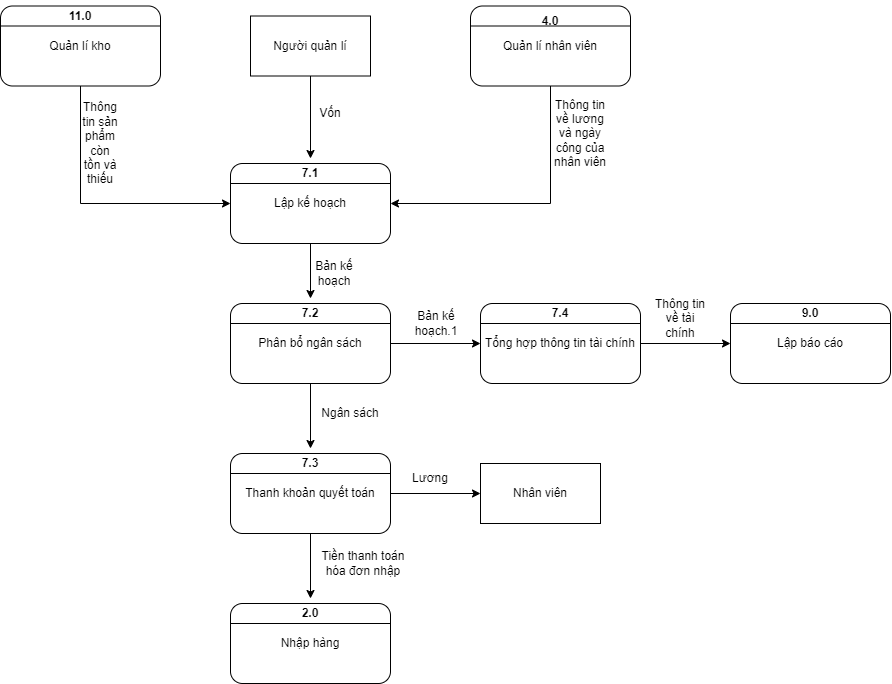

The diagram above was exported from draw.io. Its source (the exported page's mxGraphModel, read from the mxfile embedded in the PNG):
<mxGraphModel dx="1038" dy="521" grid="1" gridSize="10" guides="1" tooltips="1" connect="1" arrows="1" fold="1" page="1" pageScale="1" pageWidth="827" pageHeight="1169" math="0" shadow="0">
  <root>
    <mxCell id="0" />
    <mxCell id="1" parent="0" />
    <mxCell id="gbGtvRg7pg4ocRUTKEWw-1" value="Quản lí kho" style="rounded=1;whiteSpace=wrap;html=1;" parent="1" vertex="1">
      <mxGeometry x="80" y="47.5" width="160" height="80" as="geometry" />
    </mxCell>
    <mxCell id="gbGtvRg7pg4ocRUTKEWw-2" value="" style="endArrow=none;html=1;rounded=0;entryX=1;entryY=0.25;entryDx=0;entryDy=0;exitX=0;exitY=0.25;exitDx=0;exitDy=0;" parent="1" source="gbGtvRg7pg4ocRUTKEWw-1" target="gbGtvRg7pg4ocRUTKEWw-1" edge="1">
      <mxGeometry width="50" height="50" relative="1" as="geometry">
        <mxPoint x="140" y="122.5" as="sourcePoint" />
        <mxPoint x="190" y="72.5" as="targetPoint" />
      </mxGeometry>
    </mxCell>
    <mxCell id="gbGtvRg7pg4ocRUTKEWw-3" value="&lt;b&gt;11.0&lt;/b&gt;" style="text;html=1;strokeColor=none;fillColor=none;align=center;verticalAlign=middle;whiteSpace=wrap;rounded=0;fontSize=12;fontColor=none;" parent="1" vertex="1">
      <mxGeometry x="130" y="42.5" width="60" height="30" as="geometry" />
    </mxCell>
    <mxCell id="gbGtvRg7pg4ocRUTKEWw-4" value="Người quản lí" style="rounded=0;whiteSpace=wrap;html=1;" parent="1" vertex="1">
      <mxGeometry x="330" y="57.5" width="120" height="60" as="geometry" />
    </mxCell>
    <mxCell id="gbGtvRg7pg4ocRUTKEWw-5" value="Quản lí nhân viên" style="rounded=1;whiteSpace=wrap;html=1;" parent="1" vertex="1">
      <mxGeometry x="550" y="47.5" width="160" height="80" as="geometry" />
    </mxCell>
    <mxCell id="gbGtvRg7pg4ocRUTKEWw-6" value="" style="endArrow=none;html=1;rounded=0;entryX=1;entryY=0.25;entryDx=0;entryDy=0;exitX=0;exitY=0.25;exitDx=0;exitDy=0;" parent="1" source="gbGtvRg7pg4ocRUTKEWw-5" target="gbGtvRg7pg4ocRUTKEWw-5" edge="1">
      <mxGeometry width="50" height="50" relative="1" as="geometry">
        <mxPoint x="710" y="127.5" as="sourcePoint" />
        <mxPoint x="760" y="77.5" as="targetPoint" />
      </mxGeometry>
    </mxCell>
    <mxCell id="gbGtvRg7pg4ocRUTKEWw-7" value="&lt;b&gt;4.0&lt;/b&gt;" style="text;html=1;strokeColor=none;fillColor=none;align=center;verticalAlign=middle;whiteSpace=wrap;rounded=0;fontSize=12;fontColor=none;" parent="1" vertex="1">
      <mxGeometry x="600" y="47.5" width="60" height="30" as="geometry" />
    </mxCell>
    <mxCell id="gbGtvRg7pg4ocRUTKEWw-8" value="" style="endArrow=classic;html=1;rounded=0;exitX=0.5;exitY=1;exitDx=0;exitDy=0;entryX=0.5;entryY=0;entryDx=0;entryDy=0;" parent="1" source="gbGtvRg7pg4ocRUTKEWw-4" target="gbGtvRg7pg4ocRUTKEWw-11" edge="1">
      <mxGeometry width="50" height="50" relative="1" as="geometry">
        <mxPoint x="390" y="240" as="sourcePoint" />
        <mxPoint x="390" y="200" as="targetPoint" />
      </mxGeometry>
    </mxCell>
    <mxCell id="gbGtvRg7pg4ocRUTKEWw-9" value="Lập kế hoạch" style="rounded=1;whiteSpace=wrap;html=1;" parent="1" vertex="1">
      <mxGeometry x="310" y="205" width="160" height="80" as="geometry" />
    </mxCell>
    <mxCell id="gbGtvRg7pg4ocRUTKEWw-10" value="" style="endArrow=none;html=1;rounded=0;entryX=1;entryY=0.25;entryDx=0;entryDy=0;exitX=0;exitY=0.25;exitDx=0;exitDy=0;" parent="1" source="gbGtvRg7pg4ocRUTKEWw-9" target="gbGtvRg7pg4ocRUTKEWw-9" edge="1">
      <mxGeometry width="50" height="50" relative="1" as="geometry">
        <mxPoint x="370" y="280" as="sourcePoint" />
        <mxPoint x="420" y="230" as="targetPoint" />
      </mxGeometry>
    </mxCell>
    <mxCell id="gbGtvRg7pg4ocRUTKEWw-11" value="&lt;b&gt;7.1&lt;/b&gt;" style="text;html=1;strokeColor=none;fillColor=none;align=center;verticalAlign=middle;whiteSpace=wrap;rounded=0;fontSize=12;fontColor=none;" parent="1" vertex="1">
      <mxGeometry x="360" y="200" width="60" height="30" as="geometry" />
    </mxCell>
    <mxCell id="gbGtvRg7pg4ocRUTKEWw-12" value="Vốn" style="text;html=1;strokeColor=none;fillColor=none;align=center;verticalAlign=middle;whiteSpace=wrap;rounded=0;" parent="1" vertex="1">
      <mxGeometry x="380" y="140" width="60" height="30" as="geometry" />
    </mxCell>
    <mxCell id="gbGtvRg7pg4ocRUTKEWw-13" value="" style="endArrow=classic;html=1;rounded=0;entryX=0;entryY=0.5;entryDx=0;entryDy=0;exitX=0.5;exitY=1;exitDx=0;exitDy=0;" parent="1" source="gbGtvRg7pg4ocRUTKEWw-1" target="gbGtvRg7pg4ocRUTKEWw-9" edge="1">
      <mxGeometry width="50" height="50" relative="1" as="geometry">
        <mxPoint x="390" y="340" as="sourcePoint" />
        <mxPoint x="440" y="290" as="targetPoint" />
        <Array as="points">
          <mxPoint x="160" y="245" />
        </Array>
      </mxGeometry>
    </mxCell>
    <mxCell id="gbGtvRg7pg4ocRUTKEWw-14" value="Thông tin sản phẩm còn tồn và thiếu" style="text;html=1;strokeColor=none;fillColor=none;align=center;verticalAlign=middle;whiteSpace=wrap;rounded=0;" parent="1" vertex="1">
      <mxGeometry x="160" y="150" width="40" height="70" as="geometry" />
    </mxCell>
    <mxCell id="gbGtvRg7pg4ocRUTKEWw-15" value="" style="endArrow=classic;html=1;rounded=0;entryX=1;entryY=0.5;entryDx=0;entryDy=0;exitX=0.5;exitY=1;exitDx=0;exitDy=0;" parent="1" source="gbGtvRg7pg4ocRUTKEWw-5" target="gbGtvRg7pg4ocRUTKEWw-9" edge="1">
      <mxGeometry width="50" height="50" relative="1" as="geometry">
        <mxPoint x="390" y="320" as="sourcePoint" />
        <mxPoint x="440" y="270" as="targetPoint" />
        <Array as="points">
          <mxPoint x="630" y="245" />
        </Array>
      </mxGeometry>
    </mxCell>
    <mxCell id="gbGtvRg7pg4ocRUTKEWw-16" value="Thông tin về lương và ngày công của nhân viên" style="text;html=1;strokeColor=none;fillColor=none;align=center;verticalAlign=middle;whiteSpace=wrap;rounded=0;" parent="1" vertex="1">
      <mxGeometry x="630" y="160" width="60" height="30" as="geometry" />
    </mxCell>
    <mxCell id="gbGtvRg7pg4ocRUTKEWw-17" value="" style="endArrow=classic;html=1;rounded=0;exitX=0.5;exitY=1;exitDx=0;exitDy=0;entryX=0.5;entryY=0;entryDx=0;entryDy=0;" parent="1" source="gbGtvRg7pg4ocRUTKEWw-9" target="gbGtvRg7pg4ocRUTKEWw-21" edge="1">
      <mxGeometry width="50" height="50" relative="1" as="geometry">
        <mxPoint x="390" y="390" as="sourcePoint" />
        <mxPoint x="390" y="360" as="targetPoint" />
      </mxGeometry>
    </mxCell>
    <mxCell id="gbGtvRg7pg4ocRUTKEWw-18" value="Bản kế hoạch" style="text;html=1;strokeColor=none;fillColor=none;align=center;verticalAlign=middle;whiteSpace=wrap;rounded=0;" parent="1" vertex="1">
      <mxGeometry x="384" y="300" width="60" height="30" as="geometry" />
    </mxCell>
    <mxCell id="gbGtvRg7pg4ocRUTKEWw-19" value="Phân bổ ngân sách" style="rounded=1;whiteSpace=wrap;html=1;" parent="1" vertex="1">
      <mxGeometry x="310" y="345" width="160" height="80" as="geometry" />
    </mxCell>
    <mxCell id="gbGtvRg7pg4ocRUTKEWw-20" value="" style="endArrow=none;html=1;rounded=0;entryX=1;entryY=0.25;entryDx=0;entryDy=0;exitX=0;exitY=0.25;exitDx=0;exitDy=0;" parent="1" source="gbGtvRg7pg4ocRUTKEWw-19" target="gbGtvRg7pg4ocRUTKEWw-19" edge="1">
      <mxGeometry width="50" height="50" relative="1" as="geometry">
        <mxPoint x="370" y="420" as="sourcePoint" />
        <mxPoint x="420" y="370" as="targetPoint" />
      </mxGeometry>
    </mxCell>
    <mxCell id="gbGtvRg7pg4ocRUTKEWw-21" value="&lt;b&gt;7.2&lt;/b&gt;" style="text;html=1;strokeColor=none;fillColor=none;align=center;verticalAlign=middle;whiteSpace=wrap;rounded=0;fontSize=12;fontColor=none;" parent="1" vertex="1">
      <mxGeometry x="360" y="340" width="60" height="30" as="geometry" />
    </mxCell>
    <mxCell id="gbGtvRg7pg4ocRUTKEWw-22" value="Thanh khoản quyết toán" style="rounded=1;whiteSpace=wrap;html=1;" parent="1" vertex="1">
      <mxGeometry x="310" y="495" width="160" height="80" as="geometry" />
    </mxCell>
    <mxCell id="gbGtvRg7pg4ocRUTKEWw-23" value="" style="endArrow=none;html=1;rounded=0;entryX=1;entryY=0.25;entryDx=0;entryDy=0;exitX=0;exitY=0.25;exitDx=0;exitDy=0;" parent="1" source="gbGtvRg7pg4ocRUTKEWw-22" target="gbGtvRg7pg4ocRUTKEWw-22" edge="1">
      <mxGeometry width="50" height="50" relative="1" as="geometry">
        <mxPoint x="370" y="570" as="sourcePoint" />
        <mxPoint x="420" y="520" as="targetPoint" />
      </mxGeometry>
    </mxCell>
    <mxCell id="gbGtvRg7pg4ocRUTKEWw-24" value="&lt;b&gt;7.3&lt;/b&gt;" style="text;html=1;strokeColor=none;fillColor=none;align=center;verticalAlign=middle;whiteSpace=wrap;rounded=0;fontSize=12;fontColor=none;" parent="1" vertex="1">
      <mxGeometry x="360" y="490" width="60" height="30" as="geometry" />
    </mxCell>
    <mxCell id="gbGtvRg7pg4ocRUTKEWw-25" value="" style="endArrow=classic;html=1;rounded=0;entryX=0.5;entryY=0;entryDx=0;entryDy=0;exitX=0.5;exitY=1;exitDx=0;exitDy=0;" parent="1" source="gbGtvRg7pg4ocRUTKEWw-19" target="gbGtvRg7pg4ocRUTKEWw-24" edge="1">
      <mxGeometry width="50" height="50" relative="1" as="geometry">
        <mxPoint x="390" y="480" as="sourcePoint" />
        <mxPoint x="440" y="430" as="targetPoint" />
      </mxGeometry>
    </mxCell>
    <mxCell id="gbGtvRg7pg4ocRUTKEWw-26" value="Ngân sách" style="text;html=1;strokeColor=none;fillColor=none;align=center;verticalAlign=middle;whiteSpace=wrap;rounded=0;" parent="1" vertex="1">
      <mxGeometry x="400" y="440" width="60" height="30" as="geometry" />
    </mxCell>
    <mxCell id="gbGtvRg7pg4ocRUTKEWw-27" value="" style="endArrow=classic;html=1;rounded=0;exitX=1;exitY=0.5;exitDx=0;exitDy=0;entryX=0;entryY=0.5;entryDx=0;entryDy=0;" parent="1" source="gbGtvRg7pg4ocRUTKEWw-22" target="gbGtvRg7pg4ocRUTKEWw-28" edge="1">
      <mxGeometry width="50" height="50" relative="1" as="geometry">
        <mxPoint x="390" y="580" as="sourcePoint" />
        <mxPoint x="570" y="535" as="targetPoint" />
      </mxGeometry>
    </mxCell>
    <mxCell id="gbGtvRg7pg4ocRUTKEWw-28" value="Nhân viên" style="rounded=0;whiteSpace=wrap;html=1;" parent="1" vertex="1">
      <mxGeometry x="560" y="505" width="120" height="60" as="geometry" />
    </mxCell>
    <mxCell id="gbGtvRg7pg4ocRUTKEWw-30" value="Lương" style="text;html=1;strokeColor=none;fillColor=none;align=center;verticalAlign=middle;whiteSpace=wrap;rounded=0;" parent="1" vertex="1">
      <mxGeometry x="480" y="505" width="60" height="30" as="geometry" />
    </mxCell>
    <mxCell id="gbGtvRg7pg4ocRUTKEWw-31" value="Nhập hàng" style="rounded=1;whiteSpace=wrap;html=1;" parent="1" vertex="1">
      <mxGeometry x="310" y="645" width="160" height="80" as="geometry" />
    </mxCell>
    <mxCell id="gbGtvRg7pg4ocRUTKEWw-32" value="" style="endArrow=none;html=1;rounded=0;entryX=1;entryY=0.25;entryDx=0;entryDy=0;exitX=0;exitY=0.25;exitDx=0;exitDy=0;" parent="1" source="gbGtvRg7pg4ocRUTKEWw-31" target="gbGtvRg7pg4ocRUTKEWw-31" edge="1">
      <mxGeometry width="50" height="50" relative="1" as="geometry">
        <mxPoint x="370" y="720" as="sourcePoint" />
        <mxPoint x="420" y="670" as="targetPoint" />
      </mxGeometry>
    </mxCell>
    <mxCell id="gbGtvRg7pg4ocRUTKEWw-33" value="&lt;b&gt;2.0&lt;/b&gt;" style="text;html=1;strokeColor=none;fillColor=none;align=center;verticalAlign=middle;whiteSpace=wrap;rounded=0;fontSize=12;fontColor=none;" parent="1" vertex="1">
      <mxGeometry x="360" y="640" width="60" height="30" as="geometry" />
    </mxCell>
    <mxCell id="gbGtvRg7pg4ocRUTKEWw-34" value="" style="endArrow=classic;html=1;rounded=0;entryX=0.5;entryY=0;entryDx=0;entryDy=0;exitX=0.5;exitY=1;exitDx=0;exitDy=0;" parent="1" source="gbGtvRg7pg4ocRUTKEWw-22" target="gbGtvRg7pg4ocRUTKEWw-33" edge="1">
      <mxGeometry width="50" height="50" relative="1" as="geometry">
        <mxPoint x="390" y="580" as="sourcePoint" />
        <mxPoint x="440" y="530" as="targetPoint" />
      </mxGeometry>
    </mxCell>
    <mxCell id="gbGtvRg7pg4ocRUTKEWw-35" value="Tiền thanh toán hóa đơn nhập" style="text;html=1;strokeColor=none;fillColor=none;align=center;verticalAlign=middle;whiteSpace=wrap;rounded=0;" parent="1" vertex="1">
      <mxGeometry x="400" y="590" width="86" height="30" as="geometry" />
    </mxCell>
    <mxCell id="gbGtvRg7pg4ocRUTKEWw-36" value="" style="endArrow=classic;html=1;rounded=0;exitX=1;exitY=0.5;exitDx=0;exitDy=0;entryX=0;entryY=0.5;entryDx=0;entryDy=0;" parent="1" source="gbGtvRg7pg4ocRUTKEWw-19" target="gbGtvRg7pg4ocRUTKEWw-38" edge="1">
      <mxGeometry width="50" height="50" relative="1" as="geometry">
        <mxPoint x="390" y="360" as="sourcePoint" />
        <mxPoint x="560" y="385" as="targetPoint" />
      </mxGeometry>
    </mxCell>
    <mxCell id="gbGtvRg7pg4ocRUTKEWw-37" value="Bản kế hoạch.1" style="text;html=1;strokeColor=none;fillColor=none;align=center;verticalAlign=middle;whiteSpace=wrap;rounded=0;" parent="1" vertex="1">
      <mxGeometry x="486" y="350" width="60" height="30" as="geometry" />
    </mxCell>
    <mxCell id="gbGtvRg7pg4ocRUTKEWw-38" value="Tổng hợp thông tin tài chính" style="rounded=1;whiteSpace=wrap;html=1;" parent="1" vertex="1">
      <mxGeometry x="560" y="345" width="160" height="80" as="geometry" />
    </mxCell>
    <mxCell id="gbGtvRg7pg4ocRUTKEWw-39" value="" style="endArrow=none;html=1;rounded=0;entryX=1;entryY=0.25;entryDx=0;entryDy=0;exitX=0;exitY=0.25;exitDx=0;exitDy=0;" parent="1" source="gbGtvRg7pg4ocRUTKEWw-38" target="gbGtvRg7pg4ocRUTKEWw-38" edge="1">
      <mxGeometry width="50" height="50" relative="1" as="geometry">
        <mxPoint x="620" y="420" as="sourcePoint" />
        <mxPoint x="670" y="370" as="targetPoint" />
      </mxGeometry>
    </mxCell>
    <mxCell id="gbGtvRg7pg4ocRUTKEWw-40" value="&lt;b&gt;7.4&lt;/b&gt;" style="text;html=1;strokeColor=none;fillColor=none;align=center;verticalAlign=middle;whiteSpace=wrap;rounded=0;fontSize=12;fontColor=none;" parent="1" vertex="1">
      <mxGeometry x="610" y="340" width="60" height="30" as="geometry" />
    </mxCell>
    <mxCell id="gbGtvRg7pg4ocRUTKEWw-41" value="" style="endArrow=classic;html=1;rounded=0;exitX=1;exitY=0.5;exitDx=0;exitDy=0;entryX=0;entryY=0.5;entryDx=0;entryDy=0;" parent="1" source="gbGtvRg7pg4ocRUTKEWw-38" target="gbGtvRg7pg4ocRUTKEWw-42" edge="1">
      <mxGeometry width="50" height="50" relative="1" as="geometry">
        <mxPoint x="590" y="360" as="sourcePoint" />
        <mxPoint x="800" y="385" as="targetPoint" />
      </mxGeometry>
    </mxCell>
    <mxCell id="gbGtvRg7pg4ocRUTKEWw-42" value="Lập báo cáo" style="rounded=1;whiteSpace=wrap;html=1;" parent="1" vertex="1">
      <mxGeometry x="810" y="345" width="160" height="80" as="geometry" />
    </mxCell>
    <mxCell id="gbGtvRg7pg4ocRUTKEWw-43" value="" style="endArrow=none;html=1;rounded=0;entryX=1;entryY=0.25;entryDx=0;entryDy=0;exitX=0;exitY=0.25;exitDx=0;exitDy=0;" parent="1" source="gbGtvRg7pg4ocRUTKEWw-42" target="gbGtvRg7pg4ocRUTKEWw-42" edge="1">
      <mxGeometry width="50" height="50" relative="1" as="geometry">
        <mxPoint x="870" y="420" as="sourcePoint" />
        <mxPoint x="920" y="370" as="targetPoint" />
      </mxGeometry>
    </mxCell>
    <mxCell id="gbGtvRg7pg4ocRUTKEWw-44" value="&lt;b&gt;9.0&lt;/b&gt;" style="text;html=1;strokeColor=none;fillColor=none;align=center;verticalAlign=middle;whiteSpace=wrap;rounded=0;fontSize=12;fontColor=none;" parent="1" vertex="1">
      <mxGeometry x="860" y="340" width="60" height="30" as="geometry" />
    </mxCell>
    <mxCell id="gbGtvRg7pg4ocRUTKEWw-45" value="Thông tin về tài chính" style="text;html=1;strokeColor=none;fillColor=none;align=center;verticalAlign=middle;whiteSpace=wrap;rounded=0;" parent="1" vertex="1">
      <mxGeometry x="730" y="345" width="60" height="30" as="geometry" />
    </mxCell>
  </root>
</mxGraphModel>